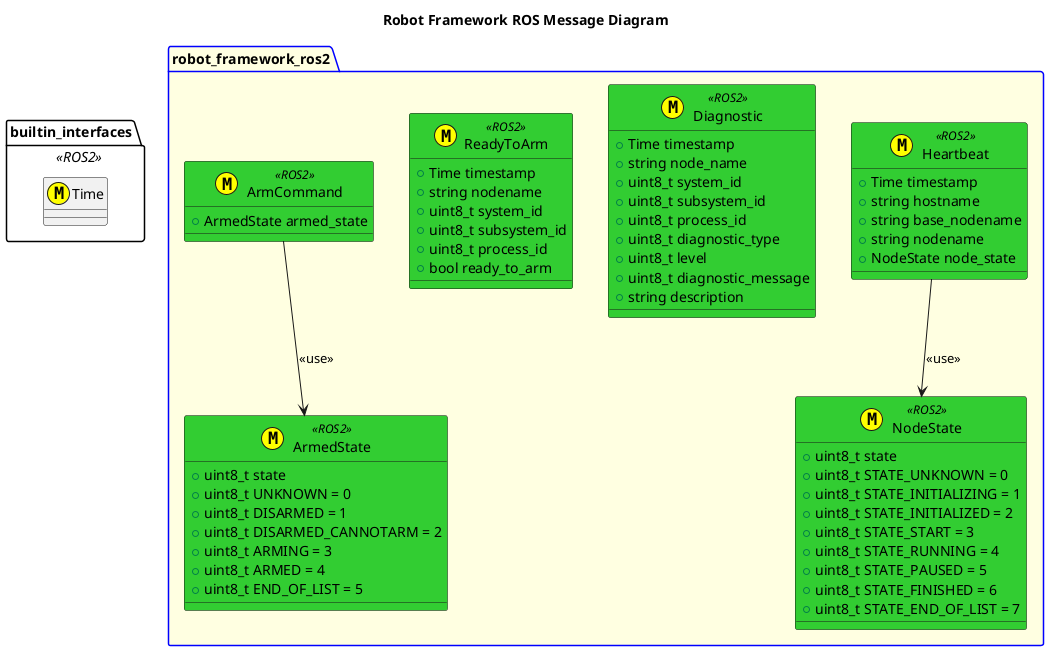

The diagram above was rendered by PlantUML. Its source (embedded in the PNG):
@startuml
title Robot Framework ROS Message Diagram
package builtin_interfaces  <<ROS2>> {
    class Time <<(M,#FFFF00)>>
}
package robot_framework_ros2 #LightYellow;line:blue {
    class NodeState <<(M,#FFFF00)>> <<ROS2>> #LimeGreen {
        +uint8_t state
        +uint8_t STATE_UNKNOWN = 0
        +uint8_t STATE_INITIALIZING = 1
        +uint8_t STATE_INITIALIZED = 2
        +uint8_t STATE_START = 3
        +uint8_t STATE_RUNNING = 4
        +uint8_t STATE_PAUSED = 5
        +uint8_t STATE_FINISHED = 6
        +uint8_t STATE_END_OF_LIST = 7
    }
    class ArmedState <<(M,#FFFF00)>> <<ROS2>> #LimeGreen  {
        +uint8_t state
        +uint8_t UNKNOWN = 0
        +uint8_t DISARMED = 1
        +uint8_t DISARMED_CANNOTARM = 2
        +uint8_t ARMING = 3
        +uint8_t ARMED = 4
        +uint8_t END_OF_LIST = 5      
    }
    class Heartbeat <<(M,#FFFF00)>> <<ROS2>> #LimeGreen {
        +Time timestamp
        +string hostname
        +string base_nodename
        +string nodename
        +NodeState node_state
    }
    Heartbeat --> NodeState: <<use>>
    class Diagnostic <<(M,#FFFF00)>> <<ROS2>> #LimeGreen {
        +Time timestamp
        +string node_name
        +uint8_t system_id
        +uint8_t subsystem_id
        +uint8_t process_id
        +uint8_t diagnostic_type
        +uint8_t level
        +uint8_t diagnostic_message
        +string description

    }
    class ReadyToArm <<(M,#FFFF00)>> <<ROS2>> #LimeGreen {
        +Time timestamp
        +string nodename
        +uint8_t system_id
        +uint8_t subsystem_id
        +uint8_t process_id
        +bool ready_to_arm
    }

    class ArmCommand <<(M,#FFFF00)>> <<ROS2>> #LimeGreen {
        +ArmedState armed_state
    }
    ArmCommand --> ArmedState: <<use>>

}
@enduml